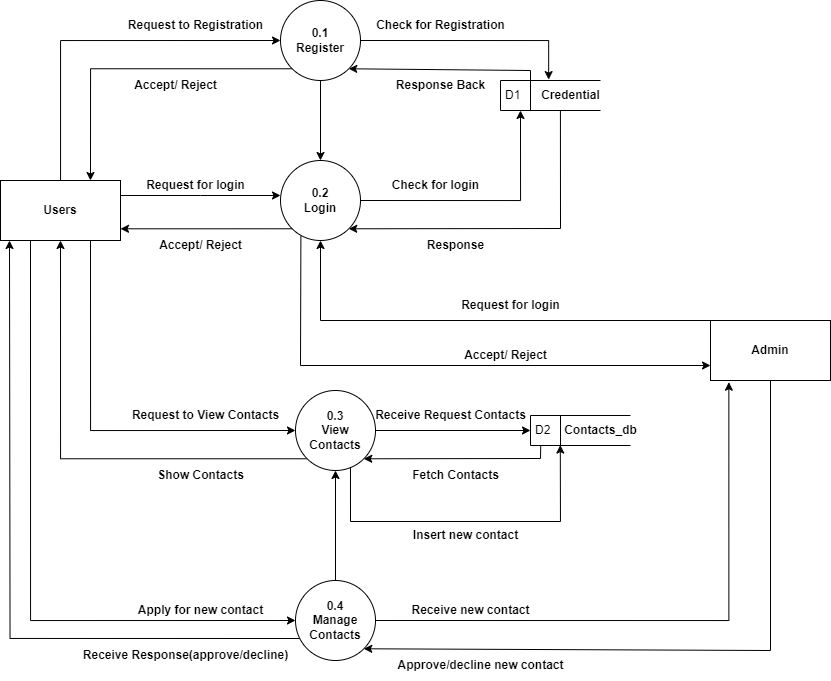

The diagram above was exported from draw.io. Its source (the exported page's mxGraphModel, read from the mxfile embedded in the PNG):
<mxGraphModel dx="975" dy="799" grid="1" gridSize="10" guides="1" tooltips="1" connect="1" arrows="1" fold="1" page="1" pageScale="1" pageWidth="850" pageHeight="1100" math="0" shadow="0">
  <root>
    <mxCell id="0" />
    <mxCell id="1" parent="0" />
    <mxCell id="i-aHLIUqa0NCSRjYnD6V-13" style="edgeStyle=orthogonalEdgeStyle;rounded=0;orthogonalLoop=1;jettySize=auto;html=1;exitX=0;exitY=1;exitDx=0;exitDy=0;entryX=0.75;entryY=0;entryDx=0;entryDy=0;" edge="1" parent="1" source="i-aHLIUqa0NCSRjYnD6V-1" target="i-aHLIUqa0NCSRjYnD6V-3">
      <mxGeometry relative="1" as="geometry" />
    </mxCell>
    <mxCell id="i-aHLIUqa0NCSRjYnD6V-30" style="edgeStyle=orthogonalEdgeStyle;rounded=0;orthogonalLoop=1;jettySize=auto;html=1;exitX=0.5;exitY=1;exitDx=0;exitDy=0;entryX=0.5;entryY=0;entryDx=0;entryDy=0;" edge="1" parent="1" source="i-aHLIUqa0NCSRjYnD6V-1" target="i-aHLIUqa0NCSRjYnD6V-15">
      <mxGeometry relative="1" as="geometry" />
    </mxCell>
    <mxCell id="i-aHLIUqa0NCSRjYnD6V-1" value="0.1&lt;br&gt;Register" style="ellipse;whiteSpace=wrap;html=1;aspect=fixed;fontStyle=1" vertex="1" parent="1">
      <mxGeometry x="460" y="90" width="80" height="80" as="geometry" />
    </mxCell>
    <mxCell id="i-aHLIUqa0NCSRjYnD6V-4" style="edgeStyle=orthogonalEdgeStyle;rounded=0;orthogonalLoop=1;jettySize=auto;html=1;exitX=1;exitY=0;exitDx=0;exitDy=0;entryX=0;entryY=0.5;entryDx=0;entryDy=0;" edge="1" parent="1" source="i-aHLIUqa0NCSRjYnD6V-3" target="i-aHLIUqa0NCSRjYnD6V-1">
      <mxGeometry relative="1" as="geometry">
        <Array as="points">
          <mxPoint x="240" y="270" />
          <mxPoint x="240" y="130" />
        </Array>
      </mxGeometry>
    </mxCell>
    <mxCell id="i-aHLIUqa0NCSRjYnD6V-17" style="edgeStyle=orthogonalEdgeStyle;rounded=0;orthogonalLoop=1;jettySize=auto;html=1;exitX=1;exitY=0.25;exitDx=0;exitDy=0;" edge="1" parent="1" source="i-aHLIUqa0NCSRjYnD6V-3">
      <mxGeometry relative="1" as="geometry">
        <mxPoint x="460" y="285" as="targetPoint" />
      </mxGeometry>
    </mxCell>
    <mxCell id="i-aHLIUqa0NCSRjYnD6V-35" style="edgeStyle=orthogonalEdgeStyle;rounded=0;orthogonalLoop=1;jettySize=auto;html=1;exitX=0.75;exitY=1;exitDx=0;exitDy=0;entryX=0;entryY=0.5;entryDx=0;entryDy=0;" edge="1" parent="1" source="i-aHLIUqa0NCSRjYnD6V-3" target="i-aHLIUqa0NCSRjYnD6V-29">
      <mxGeometry relative="1" as="geometry" />
    </mxCell>
    <mxCell id="i-aHLIUqa0NCSRjYnD6V-45" style="edgeStyle=orthogonalEdgeStyle;rounded=0;orthogonalLoop=1;jettySize=auto;html=1;exitX=0.25;exitY=1;exitDx=0;exitDy=0;entryX=0;entryY=0.5;entryDx=0;entryDy=0;" edge="1" parent="1" source="i-aHLIUqa0NCSRjYnD6V-3" target="i-aHLIUqa0NCSRjYnD6V-44">
      <mxGeometry relative="1" as="geometry" />
    </mxCell>
    <mxCell id="i-aHLIUqa0NCSRjYnD6V-3" value="User&lt;span&gt;s&lt;/span&gt;" style="rounded=0;whiteSpace=wrap;html=1;fontStyle=1" vertex="1" parent="1">
      <mxGeometry x="180" y="270" width="120" height="60" as="geometry" />
    </mxCell>
    <mxCell id="i-aHLIUqa0NCSRjYnD6V-5" value="D1" style="html=1;dashed=0;whiteSpace=wrap;shape=mxgraph.dfd.dataStoreID;align=left;spacingLeft=3;points=[[0,0],[0.5,0],[1,0],[0,0.5],[1,0.5],[0,1],[0.5,1],[1,1]];" vertex="1" parent="1">
      <mxGeometry x="680" y="170" width="100" height="30" as="geometry" />
    </mxCell>
    <mxCell id="i-aHLIUqa0NCSRjYnD6V-6" value="Credential" style="text;html=1;align=center;verticalAlign=middle;resizable=0;points=[];autosize=1;strokeColor=none;fillColor=none;fontStyle=1" vertex="1" parent="1">
      <mxGeometry x="710" y="170" width="80" height="30" as="geometry" />
    </mxCell>
    <mxCell id="i-aHLIUqa0NCSRjYnD6V-7" style="edgeStyle=orthogonalEdgeStyle;rounded=0;orthogonalLoop=1;jettySize=auto;html=1;exitX=1;exitY=0.5;exitDx=0;exitDy=0;entryX=0.227;entryY=-0.03;entryDx=0;entryDy=0;entryPerimeter=0;" edge="1" parent="1" source="i-aHLIUqa0NCSRjYnD6V-1" target="i-aHLIUqa0NCSRjYnD6V-6">
      <mxGeometry relative="1" as="geometry" />
    </mxCell>
    <mxCell id="i-aHLIUqa0NCSRjYnD6V-8" value="Request to Registration" style="text;html=1;align=center;verticalAlign=middle;resizable=0;points=[];autosize=1;strokeColor=none;fillColor=none;fontStyle=1" vertex="1" parent="1">
      <mxGeometry x="295" y="100" width="160" height="30" as="geometry" />
    </mxCell>
    <mxCell id="i-aHLIUqa0NCSRjYnD6V-9" value="Check for Registration" style="text;html=1;align=center;verticalAlign=middle;resizable=0;points=[];autosize=1;strokeColor=none;fillColor=none;fontStyle=1" vertex="1" parent="1">
      <mxGeometry x="545" y="100" width="150" height="30" as="geometry" />
    </mxCell>
    <mxCell id="i-aHLIUqa0NCSRjYnD6V-10" value="" style="endArrow=classic;html=1;rounded=0;entryX=1;entryY=1;entryDx=0;entryDy=0;" edge="1" parent="1" target="i-aHLIUqa0NCSRjYnD6V-1">
      <mxGeometry width="50" height="50" relative="1" as="geometry">
        <mxPoint x="710" y="170" as="sourcePoint" />
        <mxPoint x="540" y="150" as="targetPoint" />
        <Array as="points">
          <mxPoint x="710" y="160" />
        </Array>
      </mxGeometry>
    </mxCell>
    <mxCell id="i-aHLIUqa0NCSRjYnD6V-12" value="Response Back" style="text;html=1;align=center;verticalAlign=middle;resizable=0;points=[];autosize=1;strokeColor=none;fillColor=none;fontStyle=1" vertex="1" parent="1">
      <mxGeometry x="565" y="160" width="110" height="30" as="geometry" />
    </mxCell>
    <mxCell id="i-aHLIUqa0NCSRjYnD6V-14" value="Accept/ Reject" style="text;html=1;align=center;verticalAlign=middle;resizable=0;points=[];autosize=1;strokeColor=none;fillColor=none;fontStyle=1" vertex="1" parent="1">
      <mxGeometry x="300" y="160" width="110" height="30" as="geometry" />
    </mxCell>
    <mxCell id="i-aHLIUqa0NCSRjYnD6V-15" value="0.2&lt;br&gt;Login" style="ellipse;whiteSpace=wrap;html=1;aspect=fixed;fontStyle=1" vertex="1" parent="1">
      <mxGeometry x="460" y="250" width="80" height="80" as="geometry" />
    </mxCell>
    <mxCell id="i-aHLIUqa0NCSRjYnD6V-18" style="edgeStyle=orthogonalEdgeStyle;rounded=0;orthogonalLoop=1;jettySize=auto;html=1;exitX=1;exitY=0.5;exitDx=0;exitDy=0;entryX=0.2;entryY=1;entryDx=0;entryDy=0;entryPerimeter=0;" edge="1" parent="1" source="i-aHLIUqa0NCSRjYnD6V-15" target="i-aHLIUqa0NCSRjYnD6V-5">
      <mxGeometry relative="1" as="geometry" />
    </mxCell>
    <mxCell id="i-aHLIUqa0NCSRjYnD6V-21" value="" style="endArrow=classic;html=1;rounded=0;exitX=0.374;exitY=1;exitDx=0;exitDy=0;exitPerimeter=0;entryX=1;entryY=1;entryDx=0;entryDy=0;" edge="1" parent="1" source="i-aHLIUqa0NCSRjYnD6V-6" target="i-aHLIUqa0NCSRjYnD6V-15">
      <mxGeometry width="50" height="50" relative="1" as="geometry">
        <mxPoint x="560" y="290" as="sourcePoint" />
        <mxPoint x="570" y="330" as="targetPoint" />
        <Array as="points">
          <mxPoint x="740" y="318" />
        </Array>
      </mxGeometry>
    </mxCell>
    <mxCell id="i-aHLIUqa0NCSRjYnD6V-22" value="Check for login" style="text;html=1;align=center;verticalAlign=middle;resizable=0;points=[];autosize=1;strokeColor=none;fillColor=none;fontStyle=1" vertex="1" parent="1">
      <mxGeometry x="560" y="260" width="110" height="30" as="geometry" />
    </mxCell>
    <mxCell id="i-aHLIUqa0NCSRjYnD6V-23" value="Response" style="text;html=1;align=center;verticalAlign=middle;resizable=0;points=[];autosize=1;strokeColor=none;fillColor=none;fontStyle=1" vertex="1" parent="1">
      <mxGeometry x="595" y="320" width="80" height="30" as="geometry" />
    </mxCell>
    <mxCell id="i-aHLIUqa0NCSRjYnD6V-24" value="Request for login" style="text;html=1;align=center;verticalAlign=middle;resizable=0;points=[];autosize=1;strokeColor=none;fillColor=none;fontStyle=1" vertex="1" parent="1">
      <mxGeometry x="315" y="260" width="120" height="30" as="geometry" />
    </mxCell>
    <mxCell id="i-aHLIUqa0NCSRjYnD6V-26" value="" style="endArrow=classic;html=1;rounded=0;entryX=1;entryY=0.805;entryDx=0;entryDy=0;exitX=0;exitY=1;exitDx=0;exitDy=0;entryPerimeter=0;" edge="1" parent="1" source="i-aHLIUqa0NCSRjYnD6V-15" target="i-aHLIUqa0NCSRjYnD6V-3">
      <mxGeometry width="50" height="50" relative="1" as="geometry">
        <mxPoint x="460" y="300" as="sourcePoint" />
        <mxPoint x="510" y="250" as="targetPoint" />
      </mxGeometry>
    </mxCell>
    <mxCell id="i-aHLIUqa0NCSRjYnD6V-28" value="Accept/ Reject" style="text;html=1;align=center;verticalAlign=middle;resizable=0;points=[];autosize=1;strokeColor=none;fillColor=none;fontStyle=1" vertex="1" parent="1">
      <mxGeometry x="325" y="320" width="110" height="30" as="geometry" />
    </mxCell>
    <mxCell id="i-aHLIUqa0NCSRjYnD6V-33" value="" style="edgeStyle=orthogonalEdgeStyle;rounded=0;orthogonalLoop=1;jettySize=auto;html=1;" edge="1" parent="1" source="i-aHLIUqa0NCSRjYnD6V-29" target="i-aHLIUqa0NCSRjYnD6V-31">
      <mxGeometry relative="1" as="geometry" />
    </mxCell>
    <mxCell id="i-aHLIUqa0NCSRjYnD6V-42" style="edgeStyle=orthogonalEdgeStyle;rounded=0;orthogonalLoop=1;jettySize=auto;html=1;exitX=0;exitY=1;exitDx=0;exitDy=0;entryX=0.5;entryY=1;entryDx=0;entryDy=0;" edge="1" parent="1" source="i-aHLIUqa0NCSRjYnD6V-29" target="i-aHLIUqa0NCSRjYnD6V-3">
      <mxGeometry relative="1" as="geometry" />
    </mxCell>
    <mxCell id="i-aHLIUqa0NCSRjYnD6V-29" value="0.3&lt;br&gt;View Contacts" style="ellipse;whiteSpace=wrap;html=1;aspect=fixed;fontStyle=1" vertex="1" parent="1">
      <mxGeometry x="475" y="480" width="80" height="80" as="geometry" />
    </mxCell>
    <mxCell id="i-aHLIUqa0NCSRjYnD6V-31" value="D2" style="html=1;dashed=0;whiteSpace=wrap;shape=mxgraph.dfd.dataStoreID;align=left;spacingLeft=3;points=[[0,0],[0.5,0],[1,0],[0,0.5],[1,0.5],[0,1],[0.5,1],[1,1]];" vertex="1" parent="1">
      <mxGeometry x="710" y="505" width="100" height="30" as="geometry" />
    </mxCell>
    <mxCell id="i-aHLIUqa0NCSRjYnD6V-32" value="Contacts_db" style="text;html=1;align=center;verticalAlign=middle;resizable=0;points=[];autosize=1;strokeColor=none;fillColor=none;fontStyle=1" vertex="1" parent="1">
      <mxGeometry x="730" y="505" width="100" height="30" as="geometry" />
    </mxCell>
    <mxCell id="i-aHLIUqa0NCSRjYnD6V-37" value="Request to View Contacts" style="text;html=1;align=center;verticalAlign=middle;resizable=0;points=[];autosize=1;strokeColor=none;fillColor=none;fontStyle=1" vertex="1" parent="1">
      <mxGeometry x="300" y="490" width="170" height="30" as="geometry" />
    </mxCell>
    <mxCell id="i-aHLIUqa0NCSRjYnD6V-39" value="Receive Request Contacts" style="text;html=1;align=center;verticalAlign=middle;resizable=0;points=[];autosize=1;strokeColor=none;fillColor=none;fontStyle=1" vertex="1" parent="1">
      <mxGeometry x="545" y="490" width="170" height="30" as="geometry" />
    </mxCell>
    <mxCell id="i-aHLIUqa0NCSRjYnD6V-40" value="" style="endArrow=classic;html=1;rounded=0;entryX=1;entryY=1;entryDx=0;entryDy=0;exitX=0.102;exitY=1;exitDx=0;exitDy=0;exitPerimeter=0;" edge="1" parent="1" source="i-aHLIUqa0NCSRjYnD6V-31" target="i-aHLIUqa0NCSRjYnD6V-29">
      <mxGeometry width="50" height="50" relative="1" as="geometry">
        <mxPoint x="710" y="540" as="sourcePoint" />
        <mxPoint x="700" y="450" as="targetPoint" />
        <Array as="points">
          <mxPoint x="720" y="548" />
        </Array>
      </mxGeometry>
    </mxCell>
    <mxCell id="i-aHLIUqa0NCSRjYnD6V-41" value="Fetch Contacts" style="text;html=1;align=center;verticalAlign=middle;resizable=0;points=[];autosize=1;strokeColor=none;fillColor=none;fontStyle=1" vertex="1" parent="1">
      <mxGeometry x="580" y="550" width="110" height="30" as="geometry" />
    </mxCell>
    <mxCell id="i-aHLIUqa0NCSRjYnD6V-43" value="Show Contacts" style="text;html=1;align=center;verticalAlign=middle;resizable=0;points=[];autosize=1;strokeColor=none;fillColor=none;fontStyle=1" vertex="1" parent="1">
      <mxGeometry x="325" y="550" width="110" height="30" as="geometry" />
    </mxCell>
    <mxCell id="i-aHLIUqa0NCSRjYnD6V-56" style="edgeStyle=orthogonalEdgeStyle;rounded=0;orthogonalLoop=1;jettySize=auto;html=1;entryX=0.5;entryY=1;entryDx=0;entryDy=0;" edge="1" parent="1" source="i-aHLIUqa0NCSRjYnD6V-44" target="i-aHLIUqa0NCSRjYnD6V-29">
      <mxGeometry relative="1" as="geometry" />
    </mxCell>
    <mxCell id="i-aHLIUqa0NCSRjYnD6V-44" value="0.4&lt;br&gt;Manage Contacts" style="ellipse;whiteSpace=wrap;html=1;aspect=fixed;fontStyle=1" vertex="1" parent="1">
      <mxGeometry x="475" y="670" width="80" height="80" as="geometry" />
    </mxCell>
    <mxCell id="i-aHLIUqa0NCSRjYnD6V-46" value="Apply for new contact" style="text;html=1;align=center;verticalAlign=middle;resizable=0;points=[];autosize=1;strokeColor=none;fillColor=none;fontStyle=1" vertex="1" parent="1">
      <mxGeometry x="305" y="685" width="150" height="30" as="geometry" />
    </mxCell>
    <mxCell id="i-aHLIUqa0NCSRjYnD6V-47" value="Admin" style="rounded=0;whiteSpace=wrap;html=1;fontStyle=1" vertex="1" parent="1">
      <mxGeometry x="890" y="410" width="120" height="60" as="geometry" />
    </mxCell>
    <mxCell id="i-aHLIUqa0NCSRjYnD6V-50" value="" style="endArrow=classic;html=1;rounded=0;entryX=0;entryY=0.75;entryDx=0;entryDy=0;exitX=0.255;exitY=0.943;exitDx=0;exitDy=0;exitPerimeter=0;" edge="1" parent="1" source="i-aHLIUqa0NCSRjYnD6V-15" target="i-aHLIUqa0NCSRjYnD6V-47">
      <mxGeometry width="50" height="50" relative="1" as="geometry">
        <mxPoint x="610" y="340" as="sourcePoint" />
        <mxPoint x="660" y="290" as="targetPoint" />
        <Array as="points">
          <mxPoint x="480" y="455" />
        </Array>
      </mxGeometry>
    </mxCell>
    <mxCell id="i-aHLIUqa0NCSRjYnD6V-52" value="" style="endArrow=classic;html=1;rounded=0;entryX=0.5;entryY=1;entryDx=0;entryDy=0;exitX=0;exitY=0;exitDx=0;exitDy=0;" edge="1" parent="1" source="i-aHLIUqa0NCSRjYnD6V-47" target="i-aHLIUqa0NCSRjYnD6V-15">
      <mxGeometry width="50" height="50" relative="1" as="geometry">
        <mxPoint x="610" y="420" as="sourcePoint" />
        <mxPoint x="660" y="370" as="targetPoint" />
        <Array as="points">
          <mxPoint x="500" y="410" />
        </Array>
      </mxGeometry>
    </mxCell>
    <mxCell id="i-aHLIUqa0NCSRjYnD6V-53" value="Request for login" style="text;html=1;align=center;verticalAlign=middle;resizable=0;points=[];autosize=1;strokeColor=none;fillColor=none;fontStyle=1" vertex="1" parent="1">
      <mxGeometry x="630" y="380" width="120" height="30" as="geometry" />
    </mxCell>
    <mxCell id="i-aHLIUqa0NCSRjYnD6V-54" value="Accept/ Reject" style="text;html=1;align=center;verticalAlign=middle;resizable=0;points=[];autosize=1;strokeColor=none;fillColor=none;fontStyle=1" vertex="1" parent="1">
      <mxGeometry x="630" y="430" width="110" height="30" as="geometry" />
    </mxCell>
    <mxCell id="i-aHLIUqa0NCSRjYnD6V-57" style="edgeStyle=orthogonalEdgeStyle;rounded=0;orthogonalLoop=1;jettySize=auto;html=1;exitX=1;exitY=0.5;exitDx=0;exitDy=0;entryX=0.153;entryY=1.028;entryDx=0;entryDy=0;entryPerimeter=0;" edge="1" parent="1" source="i-aHLIUqa0NCSRjYnD6V-44" target="i-aHLIUqa0NCSRjYnD6V-47">
      <mxGeometry relative="1" as="geometry" />
    </mxCell>
    <mxCell id="i-aHLIUqa0NCSRjYnD6V-59" value="" style="endArrow=classic;html=1;rounded=0;entryX=1;entryY=1;entryDx=0;entryDy=0;exitX=0.5;exitY=1;exitDx=0;exitDy=0;" edge="1" parent="1" source="i-aHLIUqa0NCSRjYnD6V-47" target="i-aHLIUqa0NCSRjYnD6V-44">
      <mxGeometry width="50" height="50" relative="1" as="geometry">
        <mxPoint x="960" y="678" as="sourcePoint" />
        <mxPoint x="760" y="610" as="targetPoint" />
        <Array as="points">
          <mxPoint x="950" y="740" />
        </Array>
      </mxGeometry>
    </mxCell>
    <mxCell id="i-aHLIUqa0NCSRjYnD6V-60" value="Receive new contact" style="text;html=1;align=center;verticalAlign=middle;resizable=0;points=[];autosize=1;strokeColor=none;fillColor=none;fontStyle=1" vertex="1" parent="1">
      <mxGeometry x="580" y="685" width="140" height="30" as="geometry" />
    </mxCell>
    <mxCell id="i-aHLIUqa0NCSRjYnD6V-61" value="Approve/decline new contact" style="text;html=1;align=center;verticalAlign=middle;resizable=0;points=[];autosize=1;strokeColor=none;fillColor=none;fontStyle=1" vertex="1" parent="1">
      <mxGeometry x="565" y="740" width="190" height="30" as="geometry" />
    </mxCell>
    <mxCell id="i-aHLIUqa0NCSRjYnD6V-62" style="edgeStyle=orthogonalEdgeStyle;rounded=0;orthogonalLoop=1;jettySize=auto;html=1;exitX=0.05;exitY=0.725;exitDx=0;exitDy=0;entryX=0.075;entryY=1.05;entryDx=0;entryDy=0;entryPerimeter=0;exitPerimeter=0;" edge="1" parent="1" source="i-aHLIUqa0NCSRjYnD6V-44">
      <mxGeometry relative="1" as="geometry">
        <mxPoint x="486.7157287525382" y="675.2842712474618" as="sourcePoint" />
        <mxPoint x="189" y="330" as="targetPoint" />
      </mxGeometry>
    </mxCell>
    <mxCell id="i-aHLIUqa0NCSRjYnD6V-63" value="Receive Response(approve/decline)" style="text;html=1;align=center;verticalAlign=middle;resizable=0;points=[];autosize=1;strokeColor=none;fillColor=none;fontStyle=1" vertex="1" parent="1">
      <mxGeometry x="250" y="730" width="230" height="30" as="geometry" />
    </mxCell>
    <mxCell id="i-aHLIUqa0NCSRjYnD6V-67" value="" style="endArrow=classic;html=1;rounded=0;entryX=0.098;entryY=0.985;entryDx=0;entryDy=0;entryPerimeter=0;exitX=0.687;exitY=0.96;exitDx=0;exitDy=0;exitPerimeter=0;" edge="1" parent="1" source="i-aHLIUqa0NCSRjYnD6V-29" target="i-aHLIUqa0NCSRjYnD6V-32">
      <mxGeometry width="50" height="50" relative="1" as="geometry">
        <mxPoint x="531.5200000000001" y="572.6800000000001" as="sourcePoint" />
        <mxPoint x="740" y="550.0000000000001" as="targetPoint" />
        <Array as="points">
          <mxPoint x="530" y="611" />
          <mxPoint x="739.96" y="611" />
        </Array>
      </mxGeometry>
    </mxCell>
    <mxCell id="i-aHLIUqa0NCSRjYnD6V-68" value="Insert new contact" style="text;html=1;align=center;verticalAlign=middle;resizable=0;points=[];autosize=1;strokeColor=none;fillColor=none;fontStyle=1" vertex="1" parent="1">
      <mxGeometry x="580" y="610" width="130" height="30" as="geometry" />
    </mxCell>
  </root>
</mxGraphModel>